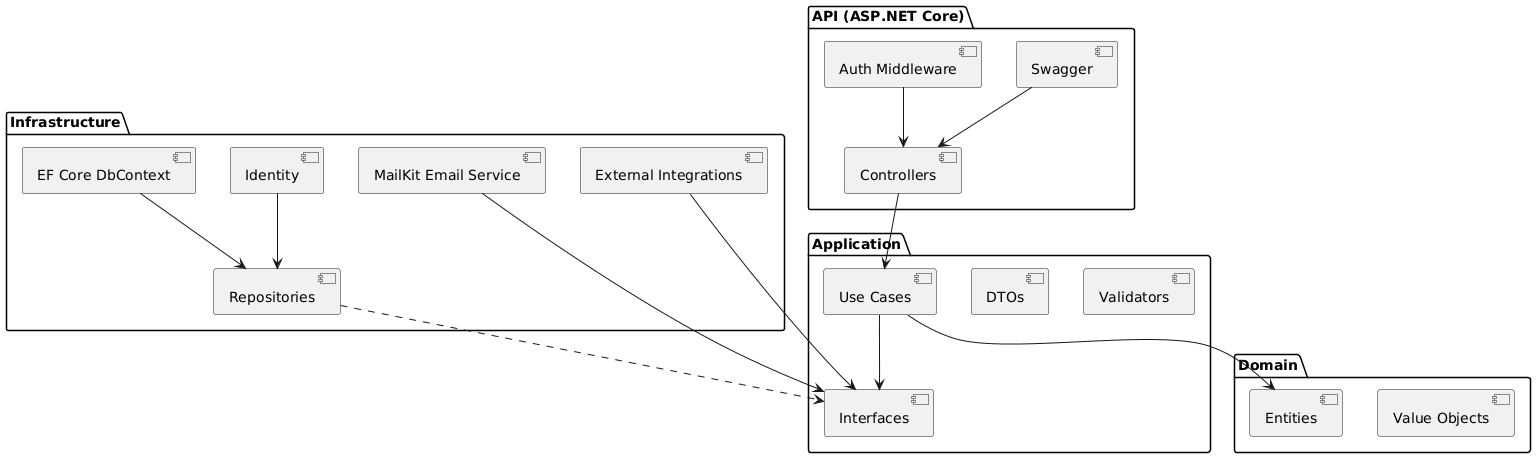

The diagram above was rendered by PlantUML. Its source (embedded in the PNG):
@startuml
package "API (ASP.NET Core)" {
  [Controllers]
  [Auth Middleware]
  [Swagger]
}

package "Application" {
  [Use Cases]
  [DTOs]
  [Validators]
  [Interfaces]
}

package "Domain" {
  [Entities]
  [Value Objects]
}

package "Infrastructure" {
  [EF Core DbContext]
  [Repositories]
  [Identity]
  [MailKit Email Service]
  [External Integrations]
}

[Controllers] --> [Use Cases]
[Auth Middleware] --> [Controllers]
[Swagger] --> [Controllers]

[Use Cases] --> [Entities]
[Use Cases] --> [Interfaces]

[Repositories] ..> [Interfaces]
[EF Core DbContext] --> [Repositories]
[Identity] --> [Repositories]
[MailKit Email Service] --> [Interfaces]
[External Integrations] --> [Interfaces]
@enduml